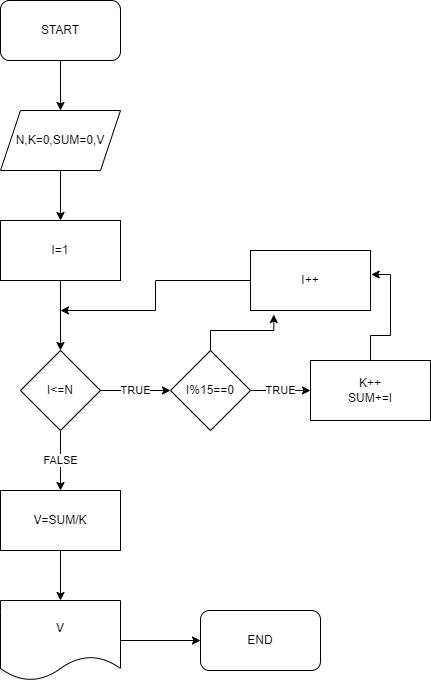

The diagram above was exported from draw.io. Its source (the exported page's mxGraphModel, read from the mxfile embedded in the PNG):
<mxGraphModel dx="782" dy="468" grid="1" gridSize="10" guides="1" tooltips="1" connect="1" arrows="1" fold="1" page="1" pageScale="1" pageWidth="827" pageHeight="1169" math="0" shadow="0">
  <root>
    <mxCell id="WIyWlLk6GJQsqaUBKTNV-0" />
    <mxCell id="WIyWlLk6GJQsqaUBKTNV-1" parent="WIyWlLk6GJQsqaUBKTNV-0" />
    <mxCell id="HFx92kPCJvYgOE51k0Tx-20" style="edgeStyle=orthogonalEdgeStyle;rounded=0;orthogonalLoop=1;jettySize=auto;html=1;entryX=0.5;entryY=0;entryDx=0;entryDy=0;" edge="1" parent="WIyWlLk6GJQsqaUBKTNV-1" source="HFx92kPCJvYgOE51k0Tx-0" target="HFx92kPCJvYgOE51k0Tx-1">
      <mxGeometry relative="1" as="geometry" />
    </mxCell>
    <mxCell id="HFx92kPCJvYgOE51k0Tx-0" value="START" style="rounded=1;whiteSpace=wrap;html=1;" vertex="1" parent="WIyWlLk6GJQsqaUBKTNV-1">
      <mxGeometry x="130" y="70" width="120" height="60" as="geometry" />
    </mxCell>
    <mxCell id="HFx92kPCJvYgOE51k0Tx-10" style="edgeStyle=orthogonalEdgeStyle;rounded=0;orthogonalLoop=1;jettySize=auto;html=1;entryX=0.5;entryY=0;entryDx=0;entryDy=0;" edge="1" parent="WIyWlLk6GJQsqaUBKTNV-1" source="HFx92kPCJvYgOE51k0Tx-1" target="HFx92kPCJvYgOE51k0Tx-2">
      <mxGeometry relative="1" as="geometry" />
    </mxCell>
    <mxCell id="HFx92kPCJvYgOE51k0Tx-1" value="N,K=0,SUM=0,V" style="shape=parallelogram;perimeter=parallelogramPerimeter;whiteSpace=wrap;html=1;fixedSize=1;" vertex="1" parent="WIyWlLk6GJQsqaUBKTNV-1">
      <mxGeometry x="130" y="180" width="120" height="60" as="geometry" />
    </mxCell>
    <mxCell id="HFx92kPCJvYgOE51k0Tx-11" style="edgeStyle=orthogonalEdgeStyle;rounded=0;orthogonalLoop=1;jettySize=auto;html=1;entryX=0.5;entryY=0;entryDx=0;entryDy=0;" edge="1" parent="WIyWlLk6GJQsqaUBKTNV-1" source="HFx92kPCJvYgOE51k0Tx-2" target="HFx92kPCJvYgOE51k0Tx-3">
      <mxGeometry relative="1" as="geometry" />
    </mxCell>
    <mxCell id="HFx92kPCJvYgOE51k0Tx-2" value="I=1" style="rounded=0;whiteSpace=wrap;html=1;" vertex="1" parent="WIyWlLk6GJQsqaUBKTNV-1">
      <mxGeometry x="130" y="290" width="120" height="60" as="geometry" />
    </mxCell>
    <mxCell id="HFx92kPCJvYgOE51k0Tx-12" value="TRUE" style="edgeStyle=orthogonalEdgeStyle;rounded=0;orthogonalLoop=1;jettySize=auto;html=1;entryX=0;entryY=0.5;entryDx=0;entryDy=0;" edge="1" parent="WIyWlLk6GJQsqaUBKTNV-1" source="HFx92kPCJvYgOE51k0Tx-3" target="HFx92kPCJvYgOE51k0Tx-4">
      <mxGeometry relative="1" as="geometry" />
    </mxCell>
    <mxCell id="HFx92kPCJvYgOE51k0Tx-17" value="FALSE" style="edgeStyle=orthogonalEdgeStyle;rounded=0;orthogonalLoop=1;jettySize=auto;html=1;entryX=0.5;entryY=0;entryDx=0;entryDy=0;" edge="1" parent="WIyWlLk6GJQsqaUBKTNV-1" source="HFx92kPCJvYgOE51k0Tx-3" target="HFx92kPCJvYgOE51k0Tx-6">
      <mxGeometry relative="1" as="geometry" />
    </mxCell>
    <mxCell id="HFx92kPCJvYgOE51k0Tx-3" value="I&amp;lt;=N" style="rhombus;whiteSpace=wrap;html=1;" vertex="1" parent="WIyWlLk6GJQsqaUBKTNV-1">
      <mxGeometry x="150" y="420" width="80" height="80" as="geometry" />
    </mxCell>
    <mxCell id="HFx92kPCJvYgOE51k0Tx-13" value="TRUE" style="edgeStyle=orthogonalEdgeStyle;rounded=0;orthogonalLoop=1;jettySize=auto;html=1;entryX=0;entryY=0.5;entryDx=0;entryDy=0;" edge="1" parent="WIyWlLk6GJQsqaUBKTNV-1" source="HFx92kPCJvYgOE51k0Tx-4" target="HFx92kPCJvYgOE51k0Tx-5">
      <mxGeometry relative="1" as="geometry" />
    </mxCell>
    <mxCell id="HFx92kPCJvYgOE51k0Tx-16" style="edgeStyle=orthogonalEdgeStyle;rounded=0;orthogonalLoop=1;jettySize=auto;html=1;entryX=0.194;entryY=1.067;entryDx=0;entryDy=0;entryPerimeter=0;" edge="1" parent="WIyWlLk6GJQsqaUBKTNV-1" source="HFx92kPCJvYgOE51k0Tx-4" target="HFx92kPCJvYgOE51k0Tx-9">
      <mxGeometry relative="1" as="geometry" />
    </mxCell>
    <mxCell id="HFx92kPCJvYgOE51k0Tx-4" value="I%15==0" style="rhombus;whiteSpace=wrap;html=1;" vertex="1" parent="WIyWlLk6GJQsqaUBKTNV-1">
      <mxGeometry x="300" y="420" width="80" height="80" as="geometry" />
    </mxCell>
    <mxCell id="HFx92kPCJvYgOE51k0Tx-14" style="edgeStyle=orthogonalEdgeStyle;rounded=0;orthogonalLoop=1;jettySize=auto;html=1;entryX=1.006;entryY=0.4;entryDx=0;entryDy=0;entryPerimeter=0;" edge="1" parent="WIyWlLk6GJQsqaUBKTNV-1" source="HFx92kPCJvYgOE51k0Tx-5" target="HFx92kPCJvYgOE51k0Tx-9">
      <mxGeometry relative="1" as="geometry" />
    </mxCell>
    <mxCell id="HFx92kPCJvYgOE51k0Tx-5" value="K++&lt;br&gt;SUM+=I" style="rounded=0;whiteSpace=wrap;html=1;" vertex="1" parent="WIyWlLk6GJQsqaUBKTNV-1">
      <mxGeometry x="440" y="430" width="120" height="60" as="geometry" />
    </mxCell>
    <mxCell id="HFx92kPCJvYgOE51k0Tx-18" style="edgeStyle=orthogonalEdgeStyle;rounded=0;orthogonalLoop=1;jettySize=auto;html=1;entryX=0.5;entryY=0;entryDx=0;entryDy=0;" edge="1" parent="WIyWlLk6GJQsqaUBKTNV-1" source="HFx92kPCJvYgOE51k0Tx-6" target="HFx92kPCJvYgOE51k0Tx-7">
      <mxGeometry relative="1" as="geometry" />
    </mxCell>
    <mxCell id="HFx92kPCJvYgOE51k0Tx-6" value="V=SUM/K" style="rounded=0;whiteSpace=wrap;html=1;" vertex="1" parent="WIyWlLk6GJQsqaUBKTNV-1">
      <mxGeometry x="130" y="560" width="120" height="60" as="geometry" />
    </mxCell>
    <mxCell id="HFx92kPCJvYgOE51k0Tx-19" style="edgeStyle=orthogonalEdgeStyle;rounded=0;orthogonalLoop=1;jettySize=auto;html=1;" edge="1" parent="WIyWlLk6GJQsqaUBKTNV-1" source="HFx92kPCJvYgOE51k0Tx-7" target="HFx92kPCJvYgOE51k0Tx-8">
      <mxGeometry relative="1" as="geometry" />
    </mxCell>
    <mxCell id="HFx92kPCJvYgOE51k0Tx-7" value="V" style="shape=document;whiteSpace=wrap;html=1;boundedLbl=1;" vertex="1" parent="WIyWlLk6GJQsqaUBKTNV-1">
      <mxGeometry x="130" y="670" width="120" height="80" as="geometry" />
    </mxCell>
    <mxCell id="HFx92kPCJvYgOE51k0Tx-8" value="END" style="rounded=1;whiteSpace=wrap;html=1;" vertex="1" parent="WIyWlLk6GJQsqaUBKTNV-1">
      <mxGeometry x="330" y="680" width="120" height="60" as="geometry" />
    </mxCell>
    <mxCell id="HFx92kPCJvYgOE51k0Tx-15" style="edgeStyle=orthogonalEdgeStyle;rounded=0;orthogonalLoop=1;jettySize=auto;html=1;" edge="1" parent="WIyWlLk6GJQsqaUBKTNV-1" source="HFx92kPCJvYgOE51k0Tx-9">
      <mxGeometry relative="1" as="geometry">
        <mxPoint x="190" y="380" as="targetPoint" />
      </mxGeometry>
    </mxCell>
    <mxCell id="HFx92kPCJvYgOE51k0Tx-9" value="I++" style="rounded=0;whiteSpace=wrap;html=1;" vertex="1" parent="WIyWlLk6GJQsqaUBKTNV-1">
      <mxGeometry x="380" y="320" width="120" height="60" as="geometry" />
    </mxCell>
  </root>
</mxGraphModel>